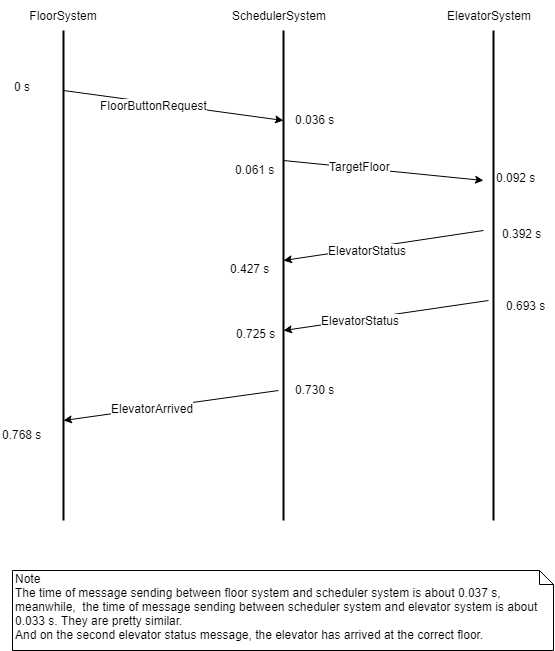

The diagram above was exported from draw.io. Its source (the exported page's mxGraphModel, read from the mxfile embedded in the PNG):
<mxGraphModel dx="873" dy="759" grid="1" gridSize="10" guides="1" tooltips="1" connect="1" arrows="1" fold="1" page="1" pageScale="1" pageWidth="850" pageHeight="1100" math="0" shadow="0">
  <root>
    <mxCell id="0" />
    <mxCell id="1" parent="0" />
    <mxCell id="EW5gmqC9JtYf0jf2fvkb-5" style="edgeStyle=orthogonalEdgeStyle;rounded=0;orthogonalLoop=1;jettySize=auto;html=1;endArrow=none;endFill=0;strokeColor=#000000;strokeWidth=2;" parent="1" source="EW5gmqC9JtYf0jf2fvkb-1" edge="1">
      <mxGeometry relative="1" as="geometry">
        <mxPoint x="90" y="620" as="targetPoint" />
        <Array as="points">
          <mxPoint x="90" y="290" />
        </Array>
      </mxGeometry>
    </mxCell>
    <mxCell id="EW5gmqC9JtYf0jf2fvkb-1" value="FloorSystem" style="text;html=1;strokeColor=none;fillColor=none;align=center;verticalAlign=middle;whiteSpace=wrap;rounded=0;" parent="1" vertex="1">
      <mxGeometry x="50" y="100" width="80" height="30" as="geometry" />
    </mxCell>
    <mxCell id="EW5gmqC9JtYf0jf2fvkb-2" value="SchedulerSystem" style="text;html=1;strokeColor=none;fillColor=none;align=center;verticalAlign=middle;whiteSpace=wrap;rounded=0;" parent="1" vertex="1">
      <mxGeometry x="235" y="100" width="140" height="30" as="geometry" />
    </mxCell>
    <mxCell id="EW5gmqC9JtYf0jf2fvkb-3" value="ElevatorSystem" style="text;html=1;strokeColor=none;fillColor=none;align=center;verticalAlign=middle;whiteSpace=wrap;rounded=0;" parent="1" vertex="1">
      <mxGeometry x="470" y="100" width="90" height="30" as="geometry" />
    </mxCell>
    <mxCell id="EW5gmqC9JtYf0jf2fvkb-6" style="edgeStyle=orthogonalEdgeStyle;rounded=0;orthogonalLoop=1;jettySize=auto;html=1;endArrow=none;endFill=0;strokeWidth=2;" parent="1" edge="1">
      <mxGeometry relative="1" as="geometry">
        <mxPoint x="310" y="620" as="targetPoint" />
        <mxPoint x="310" y="130" as="sourcePoint" />
        <Array as="points">
          <mxPoint x="310" y="290" />
        </Array>
      </mxGeometry>
    </mxCell>
    <mxCell id="EW5gmqC9JtYf0jf2fvkb-7" style="edgeStyle=orthogonalEdgeStyle;rounded=0;orthogonalLoop=1;jettySize=auto;html=1;endArrow=none;endFill=0;strokeWidth=2;" parent="1" edge="1">
      <mxGeometry relative="1" as="geometry">
        <mxPoint x="520" y="620" as="targetPoint" />
        <mxPoint x="520" y="130" as="sourcePoint" />
        <Array as="points">
          <mxPoint x="520" y="290" />
        </Array>
      </mxGeometry>
    </mxCell>
    <mxCell id="EW5gmqC9JtYf0jf2fvkb-8" value="" style="endArrow=classic;html=1;" parent="1" edge="1">
      <mxGeometry width="50" height="50" relative="1" as="geometry">
        <mxPoint x="90" y="190" as="sourcePoint" />
        <mxPoint x="310" y="220" as="targetPoint" />
      </mxGeometry>
    </mxCell>
    <mxCell id="EW5gmqC9JtYf0jf2fvkb-14" value="FloorButtonRequest" style="text;html=1;resizable=0;points=[];align=center;verticalAlign=middle;labelBackgroundColor=#ffffff;" parent="EW5gmqC9JtYf0jf2fvkb-8" vertex="1" connectable="0">
      <mxGeometry x="-0.1797" y="-2" relative="1" as="geometry">
        <mxPoint as="offset" />
      </mxGeometry>
    </mxCell>
    <mxCell id="EW5gmqC9JtYf0jf2fvkb-9" value="" style="endArrow=classic;html=1;" parent="1" edge="1">
      <mxGeometry width="50" height="50" relative="1" as="geometry">
        <mxPoint x="310" y="260" as="sourcePoint" />
        <mxPoint x="510" y="280" as="targetPoint" />
      </mxGeometry>
    </mxCell>
    <mxCell id="EW5gmqC9JtYf0jf2fvkb-15" value="TargetFloor" style="text;html=1;resizable=0;points=[];align=center;verticalAlign=middle;labelBackgroundColor=#ffffff;" parent="EW5gmqC9JtYf0jf2fvkb-9" vertex="1" connectable="0">
      <mxGeometry x="-0.2416" y="2" relative="1" as="geometry">
        <mxPoint as="offset" />
      </mxGeometry>
    </mxCell>
    <mxCell id="EW5gmqC9JtYf0jf2fvkb-11" value="" style="endArrow=classic;html=1;" parent="1" edge="1">
      <mxGeometry width="50" height="50" relative="1" as="geometry">
        <mxPoint x="510" y="330" as="sourcePoint" />
        <mxPoint x="310" y="360" as="targetPoint" />
      </mxGeometry>
    </mxCell>
    <mxCell id="EW5gmqC9JtYf0jf2fvkb-16" value="ElevatorStatus" style="text;html=1;resizable=0;points=[];align=center;verticalAlign=middle;labelBackgroundColor=#ffffff;" parent="EW5gmqC9JtYf0jf2fvkb-11" vertex="1" connectable="0">
      <mxGeometry x="0.1623" y="2" relative="1" as="geometry">
        <mxPoint as="offset" />
      </mxGeometry>
    </mxCell>
    <mxCell id="EW5gmqC9JtYf0jf2fvkb-12" value="" style="endArrow=classic;html=1;" parent="1" edge="1">
      <mxGeometry width="50" height="50" relative="1" as="geometry">
        <mxPoint x="515" y="400" as="sourcePoint" />
        <mxPoint x="310" y="430" as="targetPoint" />
      </mxGeometry>
    </mxCell>
    <mxCell id="EW5gmqC9JtYf0jf2fvkb-17" value="ElevatorStatus" style="text;html=1;resizable=0;points=[];align=center;verticalAlign=middle;labelBackgroundColor=#ffffff;" parent="EW5gmqC9JtYf0jf2fvkb-12" vertex="1" connectable="0">
      <mxGeometry x="0.2506" y="1" relative="1" as="geometry">
        <mxPoint as="offset" />
      </mxGeometry>
    </mxCell>
    <mxCell id="EW5gmqC9JtYf0jf2fvkb-13" value="" style="endArrow=classic;html=1;" parent="1" edge="1">
      <mxGeometry width="50" height="50" relative="1" as="geometry">
        <mxPoint x="305" y="490" as="sourcePoint" />
        <mxPoint x="90" y="520" as="targetPoint" />
      </mxGeometry>
    </mxCell>
    <mxCell id="EW5gmqC9JtYf0jf2fvkb-18" value="ElevatorArrived" style="text;html=1;resizable=0;points=[];align=center;verticalAlign=middle;labelBackgroundColor=#ffffff;" parent="EW5gmqC9JtYf0jf2fvkb-13" vertex="1" connectable="0">
      <mxGeometry x="0.1818" relative="1" as="geometry">
        <mxPoint as="offset" />
      </mxGeometry>
    </mxCell>
    <mxCell id="btstPkimb9oivF8-DHf8-1" value="0.036 s" style="text;html=1;resizable=0;points=[];autosize=1;align=left;verticalAlign=top;spacingTop=-4;" parent="1" vertex="1">
      <mxGeometry x="320" y="210" width="50" height="20" as="geometry" />
    </mxCell>
    <mxCell id="btstPkimb9oivF8-DHf8-2" value="0 s" style="text;html=1;resizable=0;points=[];autosize=1;align=left;verticalAlign=top;spacingTop=-4;" parent="1" vertex="1">
      <mxGeometry x="39" y="177" width="30" height="20" as="geometry" />
    </mxCell>
    <mxCell id="btstPkimb9oivF8-DHf8-3" value="0.061 s" style="text;html=1;resizable=0;points=[];autosize=1;align=left;verticalAlign=top;spacingTop=-4;" parent="1" vertex="1">
      <mxGeometry x="260" y="260" width="50" height="20" as="geometry" />
    </mxCell>
    <mxCell id="btstPkimb9oivF8-DHf8-4" value="0.092 s" style="text;html=1;resizable=0;points=[];autosize=1;align=left;verticalAlign=top;spacingTop=-4;" parent="1" vertex="1">
      <mxGeometry x="521" y="268" width="50" height="20" as="geometry" />
    </mxCell>
    <mxCell id="btstPkimb9oivF8-DHf8-5" value="0.392 s" style="text;html=1;resizable=0;points=[];autosize=1;align=left;verticalAlign=top;spacingTop=-4;" parent="1" vertex="1">
      <mxGeometry x="527" y="324" width="50" height="20" as="geometry" />
    </mxCell>
    <mxCell id="btstPkimb9oivF8-DHf8-6" value="0.427 s" style="text;html=1;resizable=0;points=[];autosize=1;align=left;verticalAlign=top;spacingTop=-4;" parent="1" vertex="1">
      <mxGeometry x="255" y="359" width="50" height="20" as="geometry" />
    </mxCell>
    <mxCell id="btstPkimb9oivF8-DHf8-7" value="0.693 s" style="text;html=1;resizable=0;points=[];autosize=1;align=left;verticalAlign=top;spacingTop=-4;" parent="1" vertex="1">
      <mxGeometry x="531" y="396" width="50" height="20" as="geometry" />
    </mxCell>
    <mxCell id="btstPkimb9oivF8-DHf8-8" value="0.725 s" style="text;html=1;resizable=0;points=[];autosize=1;align=left;verticalAlign=top;spacingTop=-4;" parent="1" vertex="1">
      <mxGeometry x="261" y="424" width="50" height="20" as="geometry" />
    </mxCell>
    <mxCell id="btstPkimb9oivF8-DHf8-9" value="0.730 s" style="text;html=1;resizable=0;points=[];autosize=1;align=left;verticalAlign=top;spacingTop=-4;" parent="1" vertex="1">
      <mxGeometry x="320" y="480" width="50" height="20" as="geometry" />
    </mxCell>
    <mxCell id="btstPkimb9oivF8-DHf8-10" value="0.768 s" style="text;html=1;resizable=0;points=[];autosize=1;align=left;verticalAlign=top;spacingTop=-4;" parent="1" vertex="1">
      <mxGeometry x="27" y="525" width="50" height="20" as="geometry" />
    </mxCell>
    <mxCell id="gwvXF95uLkRBfwvfV6QD-1" value="Note&lt;br&gt;The time of message sending between&amp;nbsp;floor system and scheduler system is about 0.037 s, meanwhile,&amp;nbsp; the time of message sending between&amp;nbsp;scheduler system and elevator system is about 0.033 s. They are pretty similar. &lt;br&gt;And on the second elevator status message, the elevator has arrived at the correct floor.&lt;br&gt;" style="shape=note;whiteSpace=wrap;html=1;size=14;verticalAlign=top;align=left;spacingTop=-6;" vertex="1" parent="1">
      <mxGeometry x="39" y="670" width="541" height="80" as="geometry" />
    </mxCell>
  </root>
</mxGraphModel>